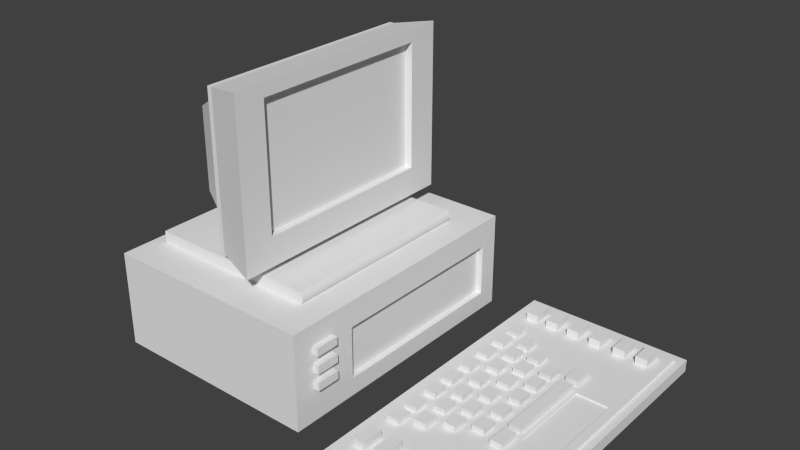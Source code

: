 # Source: computer.blend  (saved by Blender 2.76.0; exported with 4.5.12 LTS)
import bpy
from mathutils import Matrix  # noqa: F401  (used for matrix-valued properties, if any)

bpy.ops.wm.read_factory_settings(use_empty=True)
scene = bpy.context.scene
scene.name = 'Scene'

# ---- collections
col_collection_1 = bpy.data.collections.new('Collection 1'); scene.collection.children.link(col_collection_1)

# ---- world
world_world = bpy.data.worlds.new('World'); scene.world = world_world
world_world.color = (0.05088, 0.05088, 0.05088)
world_world.use_sun_shadow = False
world_world.sun_shadow_jitter_overblur = 0.0
world_world.cycles.sampling_method = 'MANUAL'
world_world.cycles.sample_map_resolution = 256

# ---- meshes
me_cube_005 = bpy.data.meshes.new('Cube.005')
me_cube_005.from_pydata([(1.35, -1.0, -0.6384), (1.35, -1.0, -0.4377), (1.35, 1.0, -0.6384), (1.35, 1.0, -0.4377), (2.778, -1.0, -0.6384), (2.778, -1.0, -0.4377), (2.778, 1.0, -0.6384), (2.778, 1.0, -0.4377), (1.421, -0.945, -0.4377), (1.421, 0.945, -0.4377), (2.707, 0.945, -0.4377), (2.707, -0.945, -0.4377), (1.421, -0.945, -0.3736), (1.421, 0.945, -0.3736), (2.707, 0.945, -0.3736), (2.707, -0.945, -0.3736), (1.499, -0.8656, -0.4419), (1.499, -0.8656, -0.2406), (1.499, -0.7321, -0.4419), (1.499, -0.7321, -0.2406), (1.604, -0.8656, -0.4419), (1.604, -0.8656, -0.2406), (1.604, -0.7321, -0.4419), (1.604, -0.7321, -0.2406), (1.689, -0.8656, -0.4419), (1.689, -0.8656, -0.2406), (1.689, -0.7321, -0.4419), (1.689, -0.7321, -0.2406), (1.793, -0.8656, -0.4419), (1.793, -0.8656, -0.2406), (1.793, -0.7321, -0.4419), (1.793, -0.7321, -0.2406), (1.887, -0.8656, -0.4419), (1.887, -0.8656, -0.2406), (1.887, -0.7321, -0.4419), (1.887, -0.7321, -0.2406), (1.992, -0.8656, -0.4419), (1.992, -0.8656, -0.2406), (1.992, -0.7321, -0.4419), (1.992, -0.7321, -0.2406), (2.09, -0.8656, -0.4419), (2.09, -0.8656, -0.2406), (2.09, -0.7321, -0.4419), (2.09, -0.7321, -0.2406), (2.194, -0.8656, -0.4419), (2.194, -0.8656, -0.2406), (2.194, -0.7321, -0.4419), (2.194, -0.7321, -0.2406), (2.307, -0.8656, -0.4419), (2.307, -0.8656, -0.2406), (2.307, -0.7321, -0.4419), (2.307, -0.7321, -0.2406), (2.412, -0.8656, -0.4419), (2.412, -0.8656, -0.2406), (2.412, -0.7321, -0.4419), (2.412, -0.7321, -0.2406), (2.506, -0.8656, -0.4419), (2.506, -0.8656, -0.2406), (2.506, -0.7321, -0.4419), (2.506, -0.7321, -0.2406), (2.61, -0.8656, -0.4419), (2.61, -0.8656, -0.2406), (2.61, -0.7321, -0.4419), (2.61, -0.7321, -0.2406), (1.499, 0.7408, -0.4419), (1.499, 0.7408, -0.2406), (1.499, 0.8743, -0.4419), (1.499, 0.8743, -0.2406), (1.604, 0.7408, -0.4419), (1.604, 0.7408, -0.2406), (1.604, 0.8743, -0.4419), (1.604, 0.8743, -0.2406), (1.689, 0.7408, -0.4419), (1.689, 0.7408, -0.2406), (1.689, 0.8743, -0.4419), (1.689, 0.8743, -0.2406), (1.793, 0.7408, -0.4419), (1.793, 0.7408, -0.2406), (1.793, 0.8743, -0.4419), (1.793, 0.8743, -0.2406), (1.887, 0.7408, -0.4419), (1.887, 0.7408, -0.2406), (1.887, 0.8743, -0.4419), (1.887, 0.8743, -0.2406), (1.992, 0.7408, -0.4419), (1.992, 0.7408, -0.2406), (1.992, 0.8743, -0.4419), (1.992, 0.8743, -0.2406), (2.09, 0.7408, -0.4419), (2.09, 0.7408, -0.2406), (2.09, 0.8743, -0.4419), (2.09, 0.8743, -0.2406), (2.194, 0.7408, -0.4419), (2.194, 0.7408, -0.2406), (2.194, 0.8743, -0.4419), (2.194, 0.8743, -0.2406), (2.307, 0.7408, -0.4419), (2.307, 0.7408, -0.2406), (2.307, 0.8743, -0.4419), (2.307, 0.8743, -0.2406), (2.412, 0.7408, -0.4419), (2.412, 0.7408, -0.2406), (2.412, 0.8743, -0.4419), (2.412, 0.8743, -0.2406), (2.506, 0.7408, -0.4419), (2.506, 0.7408, -0.2406), (2.506, 0.8743, -0.4419), (2.506, 0.8743, -0.2406), (2.61, 0.7408, -0.4419), (2.61, 0.7408, -0.2406), (2.61, 0.8743, -0.4419), (2.61, 0.8743, -0.2406), (1.498, 0.5193, -0.4836), (1.498, 0.5193, -0.2823), (1.498, 0.6184, -0.4836), (1.498, 0.6184, -0.2823), (1.603, 0.5193, -0.4836), (1.603, 0.5193, -0.2823), (1.603, 0.6184, -0.4836), (1.603, 0.6184, -0.2823), (1.603, -0.1795, -0.2823), (1.603, -0.1795, -0.4836), (1.603, -0.2786, -0.2823), (1.603, -0.2786, -0.4836), (1.498, -0.1795, -0.2823), (1.498, -0.1795, -0.4836), (1.498, -0.2786, -0.2823), (1.498, -0.2786, -0.4836), (1.498, -0.1194, -0.4836), (1.498, -0.1194, -0.2823), (1.498, -0.0203, -0.4836), (1.498, -0.0203, -0.2823), (1.603, -0.1194, -0.4836), (1.603, -0.1194, -0.2823), (1.603, -0.0203, -0.4836), (1.603, -0.0203, -0.2823), (1.603, 0.1454, -0.2823), (1.603, 0.1454, -0.4836), (1.603, 0.04629, -0.2823), (1.603, 0.04629, -0.4836), (1.498, 0.1454, -0.2823), (1.498, 0.1454, -0.4836), (1.498, 0.04629, -0.2823), (1.498, 0.04629, -0.4836), (1.498, 0.2145, -0.4836), (1.498, 0.2145, -0.2823), (1.498, 0.3136, -0.4836), (1.498, 0.3136, -0.2823), (1.603, 0.2145, -0.4836), (1.603, 0.2145, -0.2823), (1.603, 0.3136, -0.4836), (1.603, 0.3136, -0.2823), (1.603, 0.4736, -0.2823), (1.603, 0.4736, -0.4836), (1.603, 0.3745, -0.2823), (1.603, 0.3745, -0.4836), (1.498, 0.4736, -0.2823), (1.498, 0.4736, -0.4836), (1.498, 0.3745, -0.2823), (1.498, 0.3745, -0.4836), (1.603, -0.3468, -0.2823), (1.603, -0.3468, -0.4836), (1.603, -0.4459, -0.2823), (1.603, -0.4459, -0.4836), (1.498, -0.3468, -0.2823), (1.498, -0.3468, -0.4836), (1.498, -0.4459, -0.2823), (1.498, -0.4459, -0.4836), (1.603, -0.4952, -0.2823), (1.603, -0.4952, -0.4836), (1.603, -0.5943, -0.2823), (1.603, -0.5943, -0.4836), (1.498, -0.4952, -0.2823), (1.498, -0.4952, -0.4836), (1.498, -0.5943, -0.2823), (1.498, -0.5943, -0.4836), (1.675, 0.4365, -0.4836), (1.675, 0.4365, -0.2823), (1.675, 0.5356, -0.4836), (1.675, 0.5356, -0.2823), (1.78, 0.4365, -0.4836), (1.78, 0.4365, -0.2823), (1.78, 0.5356, -0.4836), (1.78, 0.5356, -0.2823), (1.78, -0.2623, -0.2823), (1.78, -0.2623, -0.4836), (1.78, -0.3614, -0.2823), (1.78, -0.3614, -0.4836), (1.675, -0.2623, -0.2823), (1.675, -0.2623, -0.4836), (1.675, -0.3614, -0.2823), (1.675, -0.3614, -0.4836), (1.675, -0.2022, -0.4836), (1.675, -0.2022, -0.2823), (1.675, -0.1031, -0.4836), (1.675, -0.1031, -0.2823), (1.78, -0.2022, -0.4836), (1.78, -0.2022, -0.2823), (1.78, -0.1031, -0.4836), (1.78, -0.1031, -0.2823), (1.78, 0.06261, -0.2823), (1.78, 0.06261, -0.4836), (1.78, -0.03649, -0.2823), (1.78, -0.03649, -0.4836), (1.675, 0.06261, -0.2823), (1.675, 0.06261, -0.4836), (1.675, -0.03649, -0.2823), (1.675, -0.03649, -0.4836), (1.675, 0.1317, -0.4836), (1.675, 0.1317, -0.2823), (1.675, 0.2308, -0.4836), (1.675, 0.2308, -0.2823), (1.78, 0.1317, -0.4836), (1.78, 0.1317, -0.2823), (1.78, 0.2308, -0.4836), (1.78, 0.2308, -0.2823), (1.78, 0.3909, -0.2823), (1.78, 0.3909, -0.4836), (1.78, 0.2918, -0.2823), (1.78, 0.2918, -0.4836), (1.675, 0.3909, -0.2823), (1.675, 0.3909, -0.4836), (1.675, 0.2918, -0.2823), (1.675, 0.2918, -0.4836), (1.78, -0.4296, -0.2823), (1.78, -0.4296, -0.4836), (1.78, -0.5287, -0.2823), (1.78, -0.5287, -0.4836), (1.675, -0.4296, -0.2823), (1.675, -0.4296, -0.4836), (1.675, -0.5287, -0.2823), (1.675, -0.5287, -0.4836), (1.85, 0.3538, -0.4836), (1.85, 0.3538, -0.2823), (1.85, 0.4529, -0.4836), (1.85, 0.4529, -0.2823), (1.955, 0.3538, -0.4836), (1.955, 0.3538, -0.2823), (1.955, 0.4529, -0.4836), (1.955, 0.4529, -0.2823), (1.955, -0.345, -0.2823), (1.955, -0.345, -0.4836), (1.955, -0.4441, -0.2823), (1.955, -0.4441, -0.4836), (1.85, -0.345, -0.2823), (1.85, -0.345, -0.4836), (1.85, -0.4441, -0.2823), (1.85, -0.4441, -0.4836), (1.85, -0.2849, -0.4836), (1.85, -0.2849, -0.2823), (1.85, -0.1858, -0.4836), (1.85, -0.1858, -0.2823), (1.955, -0.2849, -0.4836), (1.955, -0.2849, -0.2823), (1.955, -0.1858, -0.4836), (1.955, -0.1858, -0.2823), (1.955, -0.0201, -0.2823), (1.955, -0.0201, -0.4836), (1.955, -0.1192, -0.2823), (1.955, -0.1192, -0.4836), (1.85, -0.0201, -0.2823), (1.85, -0.0201, -0.4836), (1.85, -0.1192, -0.2823), (1.85, -0.1192, -0.4836), (1.85, 0.04903, -0.4836), (1.85, 0.04903, -0.2823), (1.85, 0.1481, -0.4836), (1.85, 0.1481, -0.2823), (1.955, 0.04903, -0.4836), (1.955, 0.04903, -0.2823), (1.955, 0.1481, -0.4836), (1.955, 0.1481, -0.2823), (1.955, 0.3082, -0.2823), (1.955, 0.3082, -0.4836), (1.955, 0.2091, -0.2823), (1.955, 0.2091, -0.4836), (1.85, 0.3082, -0.2823), (1.85, 0.3082, -0.4836), (1.85, 0.2091, -0.2823), (1.85, 0.2091, -0.4836), (2.137, 0.3677, -0.2823), (2.137, 0.3677, -0.4836), (2.137, 0.2686, -0.2823), (2.137, 0.2686, -0.4836), (2.033, 0.3677, -0.2823), (2.033, 0.3677, -0.4836), (2.033, 0.2686, -0.2823), (2.033, 0.2686, -0.4836), (2.326, 0.2878, -0.2823), (2.326, 0.2878, -0.4836), (2.326, -0.2362, -0.2823), (2.326, -0.2362, -0.4836), (2.222, 0.2878, -0.2823), (2.222, 0.2878, -0.4836), (2.222, -0.2362, -0.2823), (2.222, -0.2362, -0.4836), (2.033, -0.37, -0.4836), (2.033, -0.37, -0.2823), (2.033, -0.2709, -0.4836), (2.033, -0.2709, -0.2823), (2.137, -0.37, -0.4836), (2.137, -0.37, -0.2823), (2.137, -0.2709, -0.4836), (2.137, -0.2709, -0.2823), (2.137, -0.1052, -0.2823), (2.137, -0.1052, -0.4836), (2.137, -0.2043, -0.2823), (2.137, -0.2043, -0.4836), (2.033, -0.1052, -0.2823), (2.033, -0.1052, -0.4836), (2.033, -0.2043, -0.2823), (2.033, -0.2043, -0.4836), (2.033, -0.0361, -0.4836), (2.033, -0.0361, -0.2823), (2.033, 0.063, -0.4836), (2.033, 0.063, -0.2823), (2.137, -0.0361, -0.4836), (2.137, -0.0361, -0.2823), (2.137, 0.063, -0.4836), (2.137, 0.063, -0.2823), (2.137, 0.223, -0.2823), (2.137, 0.223, -0.4836), (2.137, 0.1239, -0.2823), (2.137, 0.1239, -0.4836), (2.033, 0.223, -0.2823), (2.033, 0.223, -0.4836), (2.033, 0.1239, -0.2823), (2.033, 0.1239, -0.4836), (2.224, -0.4093, -0.4836), (2.224, -0.4093, -0.2823), (2.224, -0.2749, -0.4836), (2.224, -0.2749, -0.2823), (2.328, -0.4093, -0.4836), (2.328, -0.4093, -0.2823), (2.328, -0.2749, -0.4836), (2.328, -0.2749, -0.2823), (2.224, 0.3263, -0.4836), (2.224, 0.3263, -0.2823), (2.224, 0.4608, -0.4836), (2.224, 0.4608, -0.2823), (2.328, 0.3263, -0.4836), (2.328, 0.3263, -0.2823), (2.328, 0.4608, -0.4836), (2.328, 0.4608, -0.2823), (2.365, -0.2721, -0.3736), (2.365, 0.2721, -0.3736), (2.645, 0.2721, -0.3736), (2.645, -0.2721, -0.3736), (2.365, -0.2721, -0.4), (2.365, 0.2721, -0.4), (2.645, 0.2721, -0.4), (2.645, -0.2721, -0.4)], [], [(1, 3, 2, 0), (3, 7, 6, 2), (7, 5, 4, 6), (5, 1, 0, 4), (0, 2, 6, 4), (5, 7, 10, 11), (11, 10, 14, 15), (3, 1, 8, 9), (1, 5, 11, 8), (7, 3, 9, 10), (15, 14, 346, 347), (9, 8, 12, 13), (8, 11, 15, 12), (10, 9, 13, 14), (17, 19, 18, 16), (19, 23, 22, 18), (23, 21, 20, 22), (21, 17, 16, 20), (16, 18, 22, 20), (21, 23, 19, 17), (25, 27, 26, 24), (27, 31, 30, 26), (31, 29, 28, 30), (29, 25, 24, 28), (24, 26, 30, 28), (29, 31, 27, 25), (33, 35, 34, 32), (35, 39, 38, 34), (39, 37, 36, 38), (37, 33, 32, 36), (32, 34, 38, 36), (37, 39, 35, 33), (41, 43, 42, 40), (43, 47, 46, 42), (47, 45, 44, 46), (45, 41, 40, 44), (40, 42, 46, 44), (45, 47, 43, 41), (49, 51, 50, 48), (51, 55, 54, 50), (55, 53, 52, 54), (53, 49, 48, 52), (48, 50, 54, 52), (53, 55, 51, 49), (57, 59, 58, 56), (59, 63, 62, 58), (63, 61, 60, 62), (61, 57, 56, 60), (56, 58, 62, 60), (61, 63, 59, 57), (65, 67, 66, 64), (67, 71, 70, 66), (71, 69, 68, 70), (69, 65, 64, 68), (64, 66, 70, 68), (69, 71, 67, 65), (73, 75, 74, 72), (75, 79, 78, 74), (79, 77, 76, 78), (77, 73, 72, 76), (72, 74, 78, 76), (77, 79, 75, 73), (81, 83, 82, 80), (83, 87, 86, 82), (87, 85, 84, 86), (85, 81, 80, 84), (80, 82, 86, 84), (85, 87, 83, 81), (89, 91, 90, 88), (91, 95, 94, 90), (95, 93, 92, 94), (93, 89, 88, 92), (88, 90, 94, 92), (93, 95, 91, 89), (97, 99, 98, 96), (99, 103, 102, 98), (103, 101, 100, 102), (101, 97, 96, 100), (96, 98, 102, 100), (101, 103, 99, 97), (105, 107, 106, 104), (107, 111, 110, 106), (111, 109, 108, 110), (109, 105, 104, 108), (104, 106, 110, 108), (109, 111, 107, 105), (113, 115, 114, 112), (115, 119, 118, 114), (119, 117, 116, 118), (117, 113, 112, 116), (112, 114, 118, 116), (117, 119, 115, 113), (122, 120, 124, 126), (127, 125, 121, 123), (122, 126, 127, 123), (120, 122, 123, 121), (124, 120, 121, 125), (126, 124, 125, 127), (129, 131, 130, 128), (131, 135, 134, 130), (135, 133, 132, 134), (133, 129, 128, 132), (128, 130, 134, 132), (133, 135, 131, 129), (138, 136, 140, 142), (143, 141, 137, 139), (138, 142, 143, 139), (136, 138, 139, 137), (140, 136, 137, 141), (142, 140, 141, 143), (145, 147, 146, 144), (147, 151, 150, 146), (151, 149, 148, 150), (149, 145, 144, 148), (144, 146, 150, 148), (149, 151, 147, 145), (154, 152, 156, 158), (159, 157, 153, 155), (154, 158, 159, 155), (152, 154, 155, 153), (156, 152, 153, 157), (158, 156, 157, 159), (162, 160, 164, 166), (167, 165, 161, 163), (162, 166, 167, 163), (160, 162, 163, 161), (164, 160, 161, 165), (166, 164, 165, 167), (170, 168, 172, 174), (175, 173, 169, 171), (170, 174, 175, 171), (168, 170, 171, 169), (172, 168, 169, 173), (174, 172, 173, 175), (177, 179, 178, 176), (179, 183, 182, 178), (183, 181, 180, 182), (181, 177, 176, 180), (176, 178, 182, 180), (181, 183, 179, 177), (186, 184, 188, 190), (191, 189, 185, 187), (186, 190, 191, 187), (184, 186, 187, 185), (188, 184, 185, 189), (190, 188, 189, 191), (195, 199, 198, 194), (199, 197, 196, 198), (197, 193, 192, 196), (192, 194, 198, 196), (197, 199, 195, 193), (202, 200, 204, 206), (207, 205, 201, 203), (202, 206, 207, 203), (200, 202, 203, 201), (204, 200, 201, 205), (209, 211, 210, 208), (211, 215, 214, 210), (215, 213, 212, 214), (213, 209, 208, 212), (208, 210, 214, 212), (213, 215, 211, 209), (218, 216, 220, 222), (223, 221, 217, 219), (218, 222, 223, 219), (216, 218, 219, 217), (220, 216, 217, 221), (222, 220, 221, 223), (226, 224, 228, 230), (231, 229, 225, 227), (226, 230, 231, 227), (224, 226, 227, 225), (228, 224, 225, 229), (230, 228, 229, 231), (233, 235, 234, 232), (235, 239, 238, 234), (239, 237, 236, 238), (237, 233, 232, 236), (232, 234, 238, 236), (237, 239, 235, 233), (242, 240, 244, 246), (247, 245, 241, 243), (242, 246, 247, 243), (240, 242, 243, 241), (244, 240, 241, 245), (246, 244, 245, 247), (251, 255, 254, 250), (255, 253, 252, 254), (253, 249, 248, 252), (248, 250, 254, 252), (253, 255, 251, 249), (258, 256, 260, 262), (263, 261, 257, 259), (258, 262, 263, 259), (256, 258, 259, 257), (260, 256, 257, 261), (265, 267, 266, 264), (267, 271, 270, 266), (271, 269, 268, 270), (269, 265, 264, 268), (264, 266, 270, 268), (269, 271, 267, 265), (274, 272, 276, 278), (279, 277, 273, 275), (274, 278, 279, 275), (272, 274, 275, 273), (276, 272, 273, 277), (278, 276, 277, 279), (282, 280, 284, 286), (287, 285, 281, 283), (282, 286, 287, 283), (280, 282, 283, 281), (284, 280, 281, 285), (286, 284, 285, 287), (331, 335, 334, 330), (290, 288, 292, 294), (295, 293, 289, 291), (290, 294, 295, 291), (288, 290, 291, 289), (292, 288, 289, 293), (299, 303, 302, 298), (303, 301, 300, 302), (301, 297, 296, 300), (296, 298, 302, 300), (301, 303, 299, 297), (306, 304, 308, 310), (311, 309, 305, 307), (306, 310, 311, 307), (304, 306, 307, 305), (308, 304, 305, 309), (313, 315, 314, 312), (315, 319, 318, 314), (319, 317, 316, 318), (317, 313, 312, 316), (312, 314, 318, 316), (317, 319, 315, 313), (322, 320, 324, 326), (327, 325, 321, 323), (322, 326, 327, 323), (320, 322, 323, 321), (324, 320, 321, 325), (326, 324, 325, 327), (335, 333, 332, 334), (333, 329, 328, 332), (328, 330, 334, 332), (333, 335, 331, 329), (339, 343, 342, 338), (343, 341, 340, 342), (341, 337, 336, 340), (336, 338, 342, 340), (341, 343, 339, 337), (347, 346, 350, 351), (13, 12, 344, 345), (12, 15, 347, 344), (14, 13, 345, 346), (351, 350, 349, 348), (345, 344, 348, 349), (344, 347, 351, 348), (346, 345, 349, 350)])
me_cube_005.use_remesh_preserve_volume = False
me_cube_005.use_remesh_preserve_attributes = False
me_cube_005.use_mirror_vertex_groups = False
me_cube_005.update()
me_cube_004 = bpy.data.meshes.new('Cube.004')
me_cube_004.from_pydata([(0.3486, 0.6003, 3.856), (0.3486, 0.6003, 1.789), (0.3486, -0.6003, 3.856), (0.3486, -0.6003, 1.789)], [], [(0, 2, 3, 1)])
me_cube_004.use_remesh_preserve_volume = False
me_cube_004.use_remesh_preserve_attributes = False
me_cube_004.use_mirror_vertex_groups = False
me_cube_004.update()
me_cube_003 = bpy.data.meshes.new('Cube.003')
me_cube_003.from_pydata([(0.9461, 0.7741, 0.4907), (0.9461, -0.452, 0.4907), (0.9461, -0.452, -0.216), (0.9461, 0.7741, -0.216)], [], [(1, 2, 3, 0)])
me_cube_003.use_remesh_preserve_volume = False
me_cube_003.use_remesh_preserve_attributes = False
me_cube_003.use_mirror_vertex_groups = False
me_cube_003.update()
me_cube_002 = bpy.data.meshes.new('Cube.002')
me_cube_002.from_pydata([(0.7929, -0.3878, -0.1278), (0.6839, -0.4143, -0.1278), (0.6156, -0.3452, -0.1278), (0.6836, -0.2737, -0.1278), (0.7927, -0.3, -0.1278), (0.7412, -0.4071, 0.03135), (0.6422, -0.383, 0.03135), (0.6422, -0.3049, 0.03135), (0.7412, -0.2807, 0.03135), (0.8024, -0.3439, 0.03135), (0.7138, -0.3439, 0.1366), (0.7438, -0.4135, -0.1294), (0.8111, -0.345, -0.1294), (0.6357, -0.3876, -0.1294), (0.6355, -0.3006, -0.1294), (0.7435, -0.2743, -0.1294), (0.8069, -0.3666, -0.05184), (0.8069, -0.3214, -0.05184), (0.714, -0.4173, -0.05184), (0.7712, -0.4034, -0.05184), (0.6209, -0.3668, -0.05184), (0.6563, -0.4033, -0.05184), (0.6563, -0.2846, -0.05184), (0.6209, -0.3212, -0.05184), (0.7712, -0.2845, -0.05184), (0.7139, -0.2706, -0.05184), (0.7803, -0.3802, 0.04389), (0.6884, -0.4026, 0.04389), (0.6316, -0.3439, 0.04389), (0.6884, -0.2853, 0.04389), (0.7803, -0.3077, 0.04389), (0.7295, -0.3802, 0.1043), (0.7646, -0.3439, 0.1043), (0.6727, -0.3663, 0.1043), (0.6727, -0.3215, 0.1043), (0.7295, -0.3077, 0.1043), (0.7239, -0.2593, -0.2967), (0.7238, -0.2605, -0.208), (0.7458, -0.2624, -0.2967), (0.7452, -0.2651, -0.196), (0.7664, -0.2686, -0.2967), (0.7657, -0.2697, -0.208), (0.7849, -0.2778, -0.2967), (0.7841, -0.2787, -0.2077), (0.8008, -0.2894, -0.2967), (0.7993, -0.2915, -0.1945), (0.8133, -0.3032, -0.2967), (0.8121, -0.3038, -0.2077), (0.822, -0.3185, -0.2967), (0.8207, -0.3188, -0.2089), (0.8265, -0.3348, -0.2967), (0.8249, -0.3348, -0.208), (0.8267, -0.3515, -0.2967), (0.8231, -0.3501, -0.196), (0.8225, -0.3679, -0.2967), (0.821, -0.3674, -0.208), (0.8142, -0.3833, -0.2967), (0.813, -0.3827, -0.2077), (0.8021, -0.3972, -0.2967), (0.8004, -0.3954, -0.1945), (0.7865, -0.4091, -0.2967), (0.7856, -0.4082, -0.2077), (0.7681, -0.4185, -0.2967), (0.7674, -0.4174, -0.208), (0.7477, -0.425, -0.2967), (0.7468, -0.4224, -0.196), (0.7259, -0.4284, -0.2967), (0.7257, -0.4272, -0.208), (0.7037, -0.4286, -0.2967), (0.7038, -0.4275, -0.2077), (0.6819, -0.4255, -0.2967), (0.6822, -0.4233, -0.1945), (0.6613, -0.4192, -0.2967), (0.6619, -0.4182, -0.2077), (0.6427, -0.4101, -0.2967), (0.6437, -0.4091, -0.208), (0.6269, -0.3984, -0.2967), (0.629, -0.396, -0.196), (0.6144, -0.3846, -0.2967), (0.6157, -0.384, -0.208), (0.6057, -0.3693, -0.2967), (0.6071, -0.3688, -0.2077), (0.6012, -0.353, -0.2967), (0.6039, -0.3513, -0.1945), (0.601, -0.3363, -0.2967), (0.6024, -0.3362, -0.2077), (0.6051, -0.32, -0.2967), (0.6064, -0.3203, -0.2089), (0.6134, -0.3045, -0.2967), (0.6148, -0.3052, -0.208), (0.6256, -0.2906, -0.2967), (0.6279, -0.2928, -0.196), (0.6412, -0.2787, -0.2967), (0.6422, -0.2797, -0.208), (0.6595, -0.2693, -0.2967), (0.6602, -0.2703, -0.2077), (0.68, -0.2628, -0.2967), (0.6807, -0.2649, -0.1945), (0.7017, -0.2594, -0.2967), (0.7019, -0.2605, -0.2077), (0.7929, -0.1378, -0.1278), (0.6839, -0.1643, -0.1278), (0.6156, -0.09518, -0.1278), (0.6836, -0.02366, -0.1278), (0.7927, -0.05, -0.1278), (0.7412, -0.1571, 0.03135), (0.6422, -0.133, 0.03135), (0.6422, -0.05488, 0.03135), (0.7412, -0.03075, 0.03135), (0.8024, -0.09392, 0.03135), (0.7138, -0.09392, 0.1366), (0.7438, -0.1635, -0.1294), (0.8111, -0.09495, -0.1294), (0.6357, -0.1376, -0.1294), (0.6355, -0.05059, -0.1294), (0.7435, -0.02427, -0.1294), (0.8069, -0.1166, -0.05184), (0.8069, -0.07136, -0.05184), (0.714, -0.1673, -0.05184), (0.7712, -0.1534, -0.05184), (0.6209, -0.1168, -0.05184), (0.6563, -0.1533, -0.05184), (0.6563, -0.03459, -0.05184), (0.6209, -0.07122, -0.05184), (0.7712, -0.03448, -0.05184), (0.7139, -0.02055, -0.05184), (0.7803, -0.1302, 0.04389), (0.6884, -0.1526, 0.04389), (0.6316, -0.09392, 0.04389), (0.6884, -0.03529, 0.04389), (0.7803, -0.05769, 0.04389), (0.7295, -0.1302, 0.1043), (0.7646, -0.09392, 0.1043), (0.6727, -0.1163, 0.1043), (0.6727, -0.07153, 0.1043), (0.7295, -0.05769, 0.1043), (0.7239, -0.009285, -0.2967), (0.7238, -0.01049, -0.208), (0.7458, -0.01239, -0.2967), (0.7452, -0.01513, -0.196), (0.7664, -0.01863, -0.2967), (0.7657, -0.01973, -0.208), (0.7849, -0.02776, -0.2967), (0.7841, -0.02868, -0.2077), (0.8008, -0.03943, -0.2967), (0.7993, -0.04154, -0.1945), (0.8133, -0.0532, -0.2967), (0.8121, -0.05383, -0.2077), (0.822, -0.06854, -0.2967), (0.8207, -0.06883, -0.2089), (0.8265, -0.08485, -0.2967), (0.8249, -0.0848, -0.208), (0.8267, -0.1015, -0.2967), (0.8231, -0.1001, -0.196), (0.8225, -0.1179, -0.2967), (0.821, -0.1174, -0.208), (0.8142, -0.1333, -0.2967), (0.813, -0.1327, -0.2077), (0.8021, -0.1472, -0.2967), (0.8004, -0.1454, -0.1945), (0.7865, -0.1591, -0.2967), (0.7856, -0.1582, -0.2077), (0.7681, -0.1685, -0.2967), (0.7674, -0.1674, -0.208), (0.7477, -0.175, -0.2967), (0.7468, -0.1724, -0.196), (0.7259, -0.1784, -0.2967), (0.7257, -0.1772, -0.208), (0.7037, -0.1786, -0.2967), (0.7038, -0.1775, -0.2077), (0.6819, -0.1755, -0.2967), (0.6822, -0.1733, -0.1945), (0.6613, -0.1692, -0.2967), (0.6619, -0.1682, -0.2077), (0.6427, -0.1601, -0.2967), (0.6437, -0.1591, -0.208), (0.6269, -0.1484, -0.2967), (0.629, -0.146, -0.196), (0.6144, -0.1346, -0.2967), (0.6157, -0.134, -0.208), (0.6057, -0.1193, -0.2967), (0.6071, -0.1188, -0.2077), (0.6012, -0.103, -0.2967), (0.6039, -0.1013, -0.1945), (0.601, -0.08634, -0.2967), (0.6024, -0.08625, -0.2077), (0.6051, -0.06998, -0.2967), (0.6064, -0.07026, -0.2089), (0.6134, -0.05453, -0.2967), (0.6148, -0.05519, -0.208), (0.6256, -0.0406, -0.2967), (0.6279, -0.04283, -0.196), (0.6412, -0.02872, -0.2967), (0.6422, -0.02967, -0.208), (0.6595, -0.01934, -0.2967), (0.6602, -0.02031, -0.2077), (0.68, -0.01283, -0.2967), (0.6807, -0.01493, -0.1945), (0.7017, -0.009433, -0.2967), (0.7019, -0.01052, -0.2077), (0.7929, 0.1122, -0.1278), (0.6839, 0.08575, -0.1278), (0.6156, 0.1548, -0.1278), (0.6836, 0.2263, -0.1278), (0.7927, 0.2, -0.1278), (0.7412, 0.0929, 0.03135), (0.6422, 0.117, 0.03135), (0.6422, 0.1951, 0.03135), (0.7412, 0.2193, 0.03135), (0.8024, 0.1561, 0.03135), (0.7138, 0.1561, 0.1366), (0.7438, 0.08649, -0.1294), (0.8111, 0.155, -0.1294), (0.6357, 0.1124, -0.1294), (0.6355, 0.1994, -0.1294), (0.7435, 0.2257, -0.1294), (0.8069, 0.1334, -0.05184), (0.8069, 0.1786, -0.05184), (0.714, 0.0827, -0.05184), (0.7712, 0.09664, -0.05184), (0.6209, 0.1332, -0.05184), (0.6563, 0.09673, -0.05184), (0.6563, 0.2154, -0.05184), (0.6209, 0.1788, -0.05184), (0.7712, 0.2155, -0.05184), (0.7139, 0.2294, -0.05184), (0.7803, 0.1198, 0.04389), (0.6884, 0.09744, 0.04389), (0.6316, 0.1561, 0.04389), (0.6884, 0.2147, 0.04389), (0.7803, 0.1923, 0.04389), (0.7295, 0.1198, 0.1043), (0.7646, 0.1561, 0.1043), (0.6727, 0.1337, 0.1043), (0.6727, 0.1785, 0.1043), (0.7295, 0.1923, 0.1043), (0.7239, 0.2407, -0.2967), (0.7238, 0.2395, -0.208), (0.7458, 0.2376, -0.2967), (0.7452, 0.2349, -0.196), (0.7664, 0.2314, -0.2967), (0.7657, 0.2303, -0.208), (0.7849, 0.2222, -0.2967), (0.7841, 0.2213, -0.2077), (0.8008, 0.2106, -0.2967), (0.7993, 0.2085, -0.1945), (0.8133, 0.1968, -0.2967), (0.8121, 0.1962, -0.2077), (0.822, 0.1815, -0.2967), (0.8207, 0.1812, -0.2089), (0.8265, 0.1652, -0.2967), (0.8249, 0.1652, -0.208), (0.8267, 0.1485, -0.2967), (0.8231, 0.1499, -0.196), (0.8225, 0.1321, -0.2967), (0.821, 0.1326, -0.208), (0.8142, 0.1167, -0.2967), (0.813, 0.1173, -0.2077), (0.8021, 0.1028, -0.2967), (0.8004, 0.1046, -0.1945), (0.7865, 0.09087, -0.2967), (0.7856, 0.09176, -0.2077), (0.7681, 0.08149, -0.2967), (0.7674, 0.08257, -0.208), (0.7477, 0.07498, -0.2967), (0.7468, 0.07764, -0.196), (0.7259, 0.07158, -0.2967), (0.7257, 0.07278, -0.208), (0.7037, 0.07144, -0.2967), (0.7038, 0.07253, -0.2077), (0.6819, 0.07454, -0.2967), (0.6822, 0.07673, -0.1945), (0.6613, 0.08078, -0.2967), (0.6619, 0.08177, -0.2077), (0.6427, 0.08991, -0.2967), (0.6437, 0.0909, -0.208), (0.6269, 0.1016, -0.2967), (0.629, 0.104, -0.196), (0.6144, 0.1154, -0.2967), (0.6157, 0.116, -0.208), (0.6057, 0.1307, -0.2967), (0.6071, 0.1312, -0.2077), (0.6012, 0.147, -0.2967), (0.6039, 0.1487, -0.1945), (0.601, 0.1637, -0.2967), (0.6024, 0.1638, -0.2077), (0.6051, 0.18, -0.2967), (0.6064, 0.1797, -0.2089), (0.6134, 0.1955, -0.2967), (0.6148, 0.1948, -0.208), (0.6256, 0.2094, -0.2967), (0.6279, 0.2072, -0.196), (0.6412, 0.2213, -0.2967), (0.6422, 0.2203, -0.208), (0.6595, 0.2307, -0.2967), (0.6602, 0.2297, -0.2077), (0.68, 0.2372, -0.2967), (0.6807, 0.2351, -0.1945), (0.7017, 0.2406, -0.2967), (0.7019, 0.2395, -0.2077), (0.7929, 0.3622, -0.1278), (0.6839, 0.3357, -0.1278), (0.6156, 0.4048, -0.1278), (0.6836, 0.4763, -0.1278), (0.7927, 0.45, -0.1278), (0.7412, 0.3429, 0.03135), (0.6422, 0.367, 0.03135), (0.6422, 0.4451, 0.03135), (0.7412, 0.4693, 0.03135), (0.8024, 0.4061, 0.03135), (0.7138, 0.4061, 0.1366), (0.7438, 0.3365, -0.1294), (0.8111, 0.405, -0.1294), (0.6357, 0.3624, -0.1294), (0.6355, 0.4494, -0.1294), (0.7435, 0.4757, -0.1294), (0.8069, 0.3834, -0.05184), (0.8069, 0.4286, -0.05184), (0.714, 0.3327, -0.05184), (0.7712, 0.3466, -0.05184), (0.6209, 0.3832, -0.05184), (0.6563, 0.3467, -0.05184), (0.6563, 0.4654, -0.05184), (0.6209, 0.4288, -0.05184), (0.7712, 0.4655, -0.05184), (0.7139, 0.4794, -0.05184), (0.7803, 0.3698, 0.04389), (0.6884, 0.3474, 0.04389), (0.6316, 0.4061, 0.04389), (0.6884, 0.4647, 0.04389), (0.7803, 0.4423, 0.04389), (0.7295, 0.3698, 0.1043), (0.7646, 0.4061, 0.1043), (0.6727, 0.3837, 0.1043), (0.6727, 0.4285, 0.1043), (0.7295, 0.4423, 0.1043), (0.7239, 0.4907, -0.2967), (0.7238, 0.4895, -0.208), (0.7458, 0.4876, -0.2967), (0.7452, 0.4849, -0.196), (0.7664, 0.4814, -0.2967), (0.7657, 0.4803, -0.208), (0.7849, 0.4722, -0.2967), (0.7841, 0.4713, -0.2077), (0.8008, 0.4606, -0.2967), (0.7993, 0.4585, -0.1945), (0.8133, 0.4468, -0.2967), (0.8121, 0.4462, -0.2077), (0.822, 0.4315, -0.2967), (0.8207, 0.4312, -0.2089), (0.8265, 0.4152, -0.2967), (0.8249, 0.4152, -0.208), (0.8267, 0.3985, -0.2967), (0.8231, 0.3999, -0.196), (0.8225, 0.3821, -0.2967), (0.821, 0.3826, -0.208), (0.8142, 0.3667, -0.2967), (0.813, 0.3673, -0.2077), (0.8021, 0.3528, -0.2967), (0.8004, 0.3546, -0.1945), (0.7865, 0.3409, -0.2967), (0.7856, 0.3418, -0.2077), (0.7681, 0.3315, -0.2967), (0.7674, 0.3326, -0.208), (0.7477, 0.325, -0.2967), (0.7468, 0.3276, -0.196), (0.7259, 0.3216, -0.2967), (0.7257, 0.3228, -0.208), (0.7037, 0.3214, -0.2967), (0.7038, 0.3225, -0.2077), (0.6819, 0.3245, -0.2967), (0.6822, 0.3267, -0.1945), (0.6613, 0.3308, -0.2967), (0.6619, 0.3318, -0.2077), (0.6427, 0.3399, -0.2967), (0.6437, 0.3409, -0.208), (0.6269, 0.3516, -0.2967), (0.629, 0.354, -0.196), (0.6144, 0.3654, -0.2967), (0.6157, 0.366, -0.208), (0.6057, 0.3807, -0.2967), (0.6071, 0.3812, -0.2077), (0.6012, 0.397, -0.2967), (0.6039, 0.3987, -0.1945), (0.601, 0.4137, -0.2967), (0.6024, 0.4138, -0.2077), (0.6051, 0.43, -0.2967), (0.6064, 0.4297, -0.2089), (0.6134, 0.4455, -0.2967), (0.6148, 0.4448, -0.208), (0.6256, 0.4594, -0.2967), (0.6279, 0.4572, -0.196), (0.6412, 0.4713, -0.2967), (0.6422, 0.4703, -0.208), (0.6595, 0.4807, -0.2967), (0.6602, 0.4797, -0.2077), (0.68, 0.4872, -0.2967), (0.6807, 0.4851, -0.1945), (0.7017, 0.4906, -0.2967), (0.7019, 0.4895, -0.2077), (0.7929, 0.6122, -0.1278), (0.6839, 0.5857, -0.1278), (0.6156, 0.6548, -0.1278), (0.6836, 0.7263, -0.1278), (0.7927, 0.7, -0.1278), (0.7412, 0.5929, 0.03135), (0.6422, 0.617, 0.03135), (0.6422, 0.6951, 0.03135), (0.7412, 0.7193, 0.03135), (0.8024, 0.6561, 0.03135), (0.7138, 0.6561, 0.1366), (0.7438, 0.5865, -0.1294), (0.8111, 0.655, -0.1294), (0.6357, 0.6124, -0.1294), (0.6355, 0.6994, -0.1294), (0.7435, 0.7257, -0.1294), (0.8069, 0.6334, -0.05184), (0.8069, 0.6786, -0.05184), (0.714, 0.5827, -0.05184), (0.7712, 0.5966, -0.05184), (0.6209, 0.6332, -0.05184), (0.6563, 0.5967, -0.05184), (0.6563, 0.7154, -0.05184), (0.6209, 0.6788, -0.05184), (0.7712, 0.7155, -0.05184), (0.7139, 0.7294, -0.05184), (0.7803, 0.6198, 0.04389), (0.6884, 0.5974, 0.04389), (0.6316, 0.6561, 0.04389), (0.6884, 0.7147, 0.04389), (0.7803, 0.6923, 0.04389), (0.7295, 0.6198, 0.1043), (0.7646, 0.6561, 0.1043), (0.6727, 0.6337, 0.1043), (0.6727, 0.6785, 0.1043), (0.7295, 0.6923, 0.1043), (0.7239, 0.7407, -0.2967), (0.7238, 0.7395, -0.208), (0.7458, 0.7376, -0.2967), (0.7452, 0.7349, -0.196), (0.7664, 0.7314, -0.2967), (0.7657, 0.7303, -0.208), (0.7849, 0.7222, -0.2967), (0.7841, 0.7213, -0.2077), (0.8008, 0.7106, -0.2967), (0.7993, 0.7085, -0.1945), (0.8133, 0.6968, -0.2967), (0.8121, 0.6962, -0.2077), (0.822, 0.6815, -0.2967), (0.8207, 0.6812, -0.2089), (0.8265, 0.6652, -0.2967), (0.8249, 0.6652, -0.208), (0.8267, 0.6485, -0.2967), (0.8231, 0.6499, -0.196), (0.8225, 0.6321, -0.2967), (0.821, 0.6326, -0.208), (0.8142, 0.6167, -0.2967), (0.813, 0.6173, -0.2077), (0.8021, 0.6028, -0.2967), (0.8004, 0.6046, -0.1945), (0.7865, 0.5909, -0.2967), (0.7856, 0.5918, -0.2077), (0.7681, 0.5815, -0.2967), (0.7674, 0.5826, -0.208), (0.7477, 0.575, -0.2967), (0.7468, 0.5776, -0.196), (0.7259, 0.5716, -0.2967), (0.7257, 0.5728, -0.208), (0.7037, 0.5714, -0.2967), (0.7038, 0.5725, -0.2077), (0.6819, 0.5745, -0.2967), (0.6822, 0.5767, -0.1945), (0.6613, 0.5808, -0.2967), (0.6619, 0.5818, -0.2077), (0.6427, 0.5899, -0.2967), (0.6437, 0.5909, -0.208), (0.6269, 0.6016, -0.2967), (0.629, 0.604, -0.196), (0.6144, 0.6154, -0.2967), (0.6157, 0.616, -0.208), (0.6057, 0.6307, -0.2967), (0.6071, 0.6312, -0.2077), (0.6012, 0.647, -0.2967), (0.6039, 0.6487, -0.1945), (0.601, 0.6637, -0.2967), (0.6024, 0.6638, -0.2077), (0.6051, 0.68, -0.2967), (0.6064, 0.6797, -0.2089), (0.6134, 0.6955, -0.2967), (0.6148, 0.6948, -0.208), (0.6256, 0.7094, -0.2967), (0.6279, 0.7072, -0.196), (0.6412, 0.7213, -0.2967), (0.6422, 0.7203, -0.208), (0.6595, 0.7307, -0.2967), (0.6602, 0.7297, -0.2077), (0.68, 0.7372, -0.2967), (0.6807, 0.7351, -0.1945), (0.7017, 0.7406, -0.2967), (0.7019, 0.7395, -0.2077)], [], [(0, 12, 16), (1, 11, 18), (2, 13, 20), (3, 14, 22), (4, 15, 24), (0, 16, 19), (1, 18, 21), (2, 20, 23), (3, 22, 25), (4, 24, 17), (5, 26, 31), (6, 27, 33), (7, 28, 34), (8, 29, 35), (9, 30, 32), (32, 35, 10), (32, 30, 35), (30, 8, 35), (35, 34, 10), (35, 29, 34), (29, 7, 34), (34, 33, 10), (34, 28, 33), (28, 6, 33), (33, 31, 10), (33, 27, 31), (27, 5, 31), (31, 32, 10), (31, 26, 32), (26, 9, 32), (17, 30, 9), (17, 24, 30), (24, 8, 30), (25, 29, 8), (25, 22, 29), (22, 7, 29), (23, 28, 7), (23, 20, 28), (20, 6, 28), (21, 27, 6), (21, 18, 27), (18, 5, 27), (19, 26, 5), (19, 16, 26), (16, 9, 26), (24, 25, 8), (24, 15, 25), (15, 3, 25), (22, 23, 7), (22, 14, 23), (14, 2, 23), (20, 21, 6), (20, 13, 21), (13, 1, 21), (18, 19, 5), (18, 11, 19), (11, 0, 19), (16, 17, 9), (16, 12, 17), (12, 4, 17), (15, 4, 45, 43, 41, 39), (4, 12, 53, 51, 49, 47, 45), (12, 0, 59, 57, 55, 53), (0, 11, 65, 63, 61, 59), (11, 1, 71, 69, 67, 65), (1, 13, 77, 75, 73, 71), (13, 2, 83, 81, 79, 77), (2, 14, 91, 89, 87, 85, 83), (14, 3, 97, 95, 93, 91), (3, 15, 39, 37, 99, 97), (36, 37, 39, 38), (38, 39, 41, 40), (40, 41, 43, 42), (42, 43, 45, 44), (44, 45, 47, 46), (46, 47, 49, 48), (48, 49, 51, 50), (50, 51, 53, 52), (52, 53, 55, 54), (54, 55, 57, 56), (56, 57, 59, 58), (58, 59, 61, 60), (60, 61, 63, 62), (62, 63, 65, 64), (64, 65, 67, 66), (66, 67, 69, 68), (68, 69, 71, 70), (70, 71, 73, 72), (72, 73, 75, 74), (74, 75, 77, 76), (76, 77, 79, 78), (78, 79, 81, 80), (80, 81, 83, 82), (82, 83, 85, 84), (84, 85, 87, 86), (86, 87, 89, 88), (88, 89, 91, 90), (90, 91, 93, 92), (92, 93, 95, 94), (94, 95, 97, 96), (98, 99, 37, 36), (96, 97, 99, 98), (36, 38, 40, 42, 44, 46, 48, 50, 52, 54, 56, 58, 60, 62, 64, 66, 68, 70, 72, 74, 76, 78, 80, 82, 84, 86, 88, 90, 92, 94, 96, 98), (100, 112, 116), (101, 111, 118), (102, 113, 120), (103, 114, 122), (104, 115, 124), (100, 116, 119), (101, 118, 121), (102, 120, 123), (103, 122, 125), (104, 124, 117), (105, 126, 131), (106, 127, 133), (107, 128, 134), (108, 129, 135), (109, 130, 132), (132, 135, 110), (132, 130, 135), (130, 108, 135), (135, 134, 110), (135, 129, 134), (129, 107, 134), (134, 133, 110), (134, 128, 133), (128, 106, 133), (133, 131, 110), (133, 127, 131), (127, 105, 131), (131, 132, 110), (131, 126, 132), (126, 109, 132), (117, 130, 109), (117, 124, 130), (124, 108, 130), (125, 129, 108), (125, 122, 129), (122, 107, 129), (123, 128, 107), (123, 120, 128), (120, 106, 128), (121, 127, 106), (121, 118, 127), (118, 105, 127), (119, 126, 105), (119, 116, 126), (116, 109, 126), (124, 125, 108), (124, 115, 125), (115, 103, 125), (122, 123, 107), (122, 114, 123), (114, 102, 123), (120, 121, 106), (120, 113, 121), (113, 101, 121), (118, 119, 105), (118, 111, 119), (111, 100, 119), (116, 117, 109), (116, 112, 117), (112, 104, 117), (115, 104, 145, 143, 141, 139), (104, 112, 153, 151, 149, 147, 145), (112, 100, 159, 157, 155, 153), (100, 111, 165, 163, 161, 159), (111, 101, 171, 169, 167, 165), (101, 113, 177, 175, 173, 171), (113, 102, 183, 181, 179, 177), (102, 114, 191, 189, 187, 185, 183), (114, 103, 197, 195, 193, 191), (103, 115, 139, 137, 199, 197), (136, 137, 139, 138), (138, 139, 141, 140), (140, 141, 143, 142), (142, 143, 145, 144), (144, 145, 147, 146), (146, 147, 149, 148), (148, 149, 151, 150), (150, 151, 153, 152), (152, 153, 155, 154), (154, 155, 157, 156), (156, 157, 159, 158), (158, 159, 161, 160), (160, 161, 163, 162), (162, 163, 165, 164), (164, 165, 167, 166), (166, 167, 169, 168), (168, 169, 171, 170), (170, 171, 173, 172), (172, 173, 175, 174), (174, 175, 177, 176), (176, 177, 179, 178), (178, 179, 181, 180), (180, 181, 183, 182), (182, 183, 185, 184), (184, 185, 187, 186), (186, 187, 189, 188), (188, 189, 191, 190), (190, 191, 193, 192), (192, 193, 195, 194), (194, 195, 197, 196), (198, 199, 137, 136), (196, 197, 199, 198), (136, 138, 140, 142, 144, 146, 148, 150, 152, 154, 156, 158, 160, 162, 164, 166, 168, 170, 172, 174, 176, 178, 180, 182, 184, 186, 188, 190, 192, 194, 196, 198), (200, 212, 216), (201, 211, 218), (202, 213, 220), (203, 214, 222), (204, 215, 224), (200, 216, 219), (201, 218, 221), (202, 220, 223), (203, 222, 225), (204, 224, 217), (205, 226, 231), (206, 227, 233), (207, 228, 234), (208, 229, 235), (209, 230, 232), (232, 235, 210), (232, 230, 235), (230, 208, 235), (235, 234, 210), (235, 229, 234), (229, 207, 234), (234, 233, 210), (234, 228, 233), (228, 206, 233), (233, 231, 210), (233, 227, 231), (227, 205, 231), (231, 232, 210), (231, 226, 232), (226, 209, 232), (217, 230, 209), (217, 224, 230), (224, 208, 230), (225, 229, 208), (225, 222, 229), (222, 207, 229), (223, 228, 207), (223, 220, 228), (220, 206, 228), (221, 227, 206), (221, 218, 227), (218, 205, 227), (219, 226, 205), (219, 216, 226), (216, 209, 226), (224, 225, 208), (224, 215, 225), (215, 203, 225), (222, 223, 207), (222, 214, 223), (214, 202, 223), (220, 221, 206), (220, 213, 221), (213, 201, 221), (218, 219, 205), (218, 211, 219), (211, 200, 219), (216, 217, 209), (216, 212, 217), (212, 204, 217), (215, 204, 245, 243, 241, 239), (204, 212, 253, 251, 249, 247, 245), (212, 200, 259, 257, 255, 253), (200, 211, 265, 263, 261, 259), (211, 201, 271, 269, 267, 265), (201, 213, 277, 275, 273, 271), (213, 202, 283, 281, 279, 277), (202, 214, 291, 289, 287, 285, 283), (214, 203, 297, 295, 293, 291), (203, 215, 239, 237, 299, 297), (236, 237, 239, 238), (238, 239, 241, 240), (240, 241, 243, 242), (242, 243, 245, 244), (244, 245, 247, 246), (246, 247, 249, 248), (248, 249, 251, 250), (250, 251, 253, 252), (252, 253, 255, 254), (254, 255, 257, 256), (256, 257, 259, 258), (258, 259, 261, 260), (260, 261, 263, 262), (262, 263, 265, 264), (264, 265, 267, 266), (266, 267, 269, 268), (268, 269, 271, 270), (270, 271, 273, 272), (272, 273, 275, 274), (274, 275, 277, 276), (276, 277, 279, 278), (278, 279, 281, 280), (280, 281, 283, 282), (282, 283, 285, 284), (284, 285, 287, 286), (286, 287, 289, 288), (288, 289, 291, 290), (290, 291, 293, 292), (292, 293, 295, 294), (294, 295, 297, 296), (298, 299, 237, 236), (296, 297, 299, 298), (236, 238, 240, 242, 244, 246, 248, 250, 252, 254, 256, 258, 260, 262, 264, 266, 268, 270, 272, 274, 276, 278, 280, 282, 284, 286, 288, 290, 292, 294, 296, 298), (300, 312, 316), (301, 311, 318), (302, 313, 320), (303, 314, 322), (304, 315, 324), (300, 316, 319), (301, 318, 321), (302, 320, 323), (303, 322, 325), (304, 324, 317), (305, 326, 331), (306, 327, 333), (307, 328, 334), (308, 329, 335), (309, 330, 332), (332, 335, 310), (332, 330, 335), (330, 308, 335), (335, 334, 310), (335, 329, 334), (329, 307, 334), (334, 333, 310), (334, 328, 333), (328, 306, 333), (333, 331, 310), (333, 327, 331), (327, 305, 331), (331, 332, 310), (331, 326, 332), (326, 309, 332), (317, 330, 309), (317, 324, 330), (324, 308, 330), (325, 329, 308), (325, 322, 329), (322, 307, 329), (323, 328, 307), (323, 320, 328), (320, 306, 328), (321, 327, 306), (321, 318, 327), (318, 305, 327), (319, 326, 305), (319, 316, 326), (316, 309, 326), (324, 325, 308), (324, 315, 325), (315, 303, 325), (322, 323, 307), (322, 314, 323), (314, 302, 323), (320, 321, 306), (320, 313, 321), (313, 301, 321), (318, 319, 305), (318, 311, 319), (311, 300, 319), (316, 317, 309), (316, 312, 317), (312, 304, 317), (315, 304, 345, 343, 341, 339), (304, 312, 353, 351, 349, 347, 345), (312, 300, 359, 357, 355, 353), (300, 311, 365, 363, 361, 359), (311, 301, 371, 369, 367, 365), (301, 313, 377, 375, 373, 371), (313, 302, 383, 381, 379, 377), (302, 314, 391, 389, 387, 385, 383), (314, 303, 397, 395, 393, 391), (303, 315, 339, 337, 399, 397), (336, 337, 339, 338), (338, 339, 341, 340), (340, 341, 343, 342), (342, 343, 345, 344), (344, 345, 347, 346), (346, 347, 349, 348), (348, 349, 351, 350), (350, 351, 353, 352), (352, 353, 355, 354), (354, 355, 357, 356), (356, 357, 359, 358), (358, 359, 361, 360), (360, 361, 363, 362), (362, 363, 365, 364), (364, 365, 367, 366), (366, 367, 369, 368), (368, 369, 371, 370), (370, 371, 373, 372), (372, 373, 375, 374), (374, 375, 377, 376), (376, 377, 379, 378), (378, 379, 381, 380), (380, 381, 383, 382), (382, 383, 385, 384), (384, 385, 387, 386), (386, 387, 389, 388), (388, 389, 391, 390), (390, 391, 393, 392), (392, 393, 395, 394), (394, 395, 397, 396), (398, 399, 337, 336), (396, 397, 399, 398), (336, 338, 340, 342, 344, 346, 348, 350, 352, 354, 356, 358, 360, 362, 364, 366, 368, 370, 372, 374, 376, 378, 380, 382, 384, 386, 388, 390, 392, 394, 396, 398), (400, 412, 416), (401, 411, 418), (402, 413, 420), (403, 414, 422), (404, 415, 424), (400, 416, 419), (401, 418, 421), (402, 420, 423), (403, 422, 425), (404, 424, 417), (405, 426, 431), (406, 427, 433), (407, 428, 434), (408, 429, 435), (409, 430, 432), (432, 435, 410), (432, 430, 435), (430, 408, 435), (435, 434, 410), (435, 429, 434), (429, 407, 434), (434, 433, 410), (434, 428, 433), (428, 406, 433), (433, 431, 410), (433, 427, 431), (427, 405, 431), (431, 432, 410), (431, 426, 432), (426, 409, 432), (417, 430, 409), (417, 424, 430), (424, 408, 430), (425, 429, 408), (425, 422, 429), (422, 407, 429), (423, 428, 407), (423, 420, 428), (420, 406, 428), (421, 427, 406), (421, 418, 427), (418, 405, 427), (419, 426, 405), (419, 416, 426), (416, 409, 426), (424, 425, 408), (424, 415, 425), (415, 403, 425), (422, 423, 407), (422, 414, 423), (414, 402, 423), (420, 421, 406), (420, 413, 421), (413, 401, 421), (418, 419, 405), (418, 411, 419), (411, 400, 419), (416, 417, 409), (416, 412, 417), (412, 404, 417), (415, 404, 445, 443, 441, 439), (404, 412, 453, 451, 449, 447, 445), (412, 400, 459, 457, 455, 453), (400, 411, 465, 463, 461, 459), (411, 401, 471, 469, 467, 465), (401, 413, 477, 475, 473, 471), (413, 402, 483, 481, 479, 477), (402, 414, 491, 489, 487, 485, 483), (414, 403, 497, 495, 493, 491), (403, 415, 439, 437, 499, 497), (436, 437, 439, 438), (438, 439, 441, 440), (440, 441, 443, 442), (442, 443, 445, 444), (444, 445, 447, 446), (446, 447, 449, 448), (448, 449, 451, 450), (450, 451, 453, 452), (452, 453, 455, 454), (454, 455, 457, 456), (456, 457, 459, 458), (458, 459, 461, 460), (460, 461, 463, 462), (462, 463, 465, 464), (464, 465, 467, 466), (466, 467, 469, 468), (468, 469, 471, 470), (470, 471, 473, 472), (472, 473, 475, 474), (474, 475, 477, 476), (476, 477, 479, 478), (478, 479, 481, 480), (480, 481, 483, 482), (482, 483, 485, 484), (484, 485, 487, 486), (486, 487, 489, 488), (488, 489, 491, 490), (490, 491, 493, 492), (492, 493, 495, 494), (494, 495, 497, 496), (498, 499, 437, 436), (496, 497, 499, 498), (436, 438, 440, 442, 444, 446, 448, 450, 452, 454, 456, 458, 460, 462, 464, 466, 468, 470, 472, 474, 476, 478, 480, 482, 484, 486, 488, 490, 492, 494, 496, 498)])
me_cube_002.use_remesh_preserve_volume = False
me_cube_002.use_remesh_preserve_attributes = False
me_cube_002.use_mirror_vertex_groups = False
me_cube_002.update()
me_cube = bpy.data.meshes.new('Cube')
me_cube.from_pydata([(0.75, 0.65, 1.192), (0.75, 0.65, 1.0), (0.75, -0.65, 1.0), (0.75, -0.65, 1.192), (-0.8595, -0.9, -0.5923), (-0.8595, -0.9, 1.0), (-0.8595, 0.9, -0.5923), (-0.8595, 0.9, 1.0), (1.0, -0.9, -0.5923), (1.0, -0.9, 1.0), (1.0, 0.9, -0.5923), (1.0, 0.9, 1.0), (-0.75, 0.65, 1.192), (-0.75, 0.65, 1.0), (-0.75, -0.65, 1.0), (-0.75, -0.65, 1.192), (0.76, 0.65, 1.168), (0.76, 0.65, 1.024), (0.76, -0.65, 1.024), (0.76, -0.65, 1.168), (0.77, 0.65, 1.121), (0.77, 0.65, 1.071), (0.77, -0.65, 1.071), (0.77, -0.65, 1.121), (0.08109, -0.7311, 1.436), (0.08109, -0.7311, 3.952), (0.08109, 0.7311, 1.436), (0.08109, 0.7311, 3.952), (0.4153, -0.8004, 1.316), (0.4153, -0.8004, 4.072), (0.4153, 0.8004, 1.316), (0.4153, 0.8004, 4.072), (0.4153, 0.6003, 3.856), (0.4153, 0.6003, 1.789), (0.4153, -0.6003, 3.856), (0.4153, -0.6003, 1.789), (0.3486, 0.6003, 3.856), (0.3486, 0.6003, 1.789), (0.3486, -0.6003, 3.856), (0.3486, -0.6003, 1.789), (0.083, -0.6639, 1.551), (0.083, -0.6639, 3.837), (0.083, 0.6639, 3.837), (0.083, 0.6639, 1.551), (-0.5641, -0.4015, 1.754), (-0.5641, -0.4015, 3.136), (-0.5641, 0.4015, 3.136), (-0.5641, 0.4015, 1.754), (0.04069, -0.7311, 1.436), (0.04069, -0.7311, 3.952), (0.04069, 0.7311, 3.952), (0.04069, 0.7311, 1.436), (0.03877, -0.6639, 1.551), (0.03877, -0.6639, 3.837), (0.03877, 0.6639, 3.837), (0.03877, 0.6639, 1.551), (-0.3208, -0.2682, 1.053), (-0.3208, -0.2682, 1.777), (-0.3208, 0.2682, 1.053), (-0.3208, 0.2682, 1.777), (-0.05737, -0.2682, 1.053), (-0.05737, -0.2682, 1.777), (-0.05737, 0.2682, 1.053), (-0.05737, 0.2682, 1.777), (0.9977, -0.7626, 0.5191), (0.9977, -0.7626, 0.6573), (0.9977, -0.6086, 0.5191), (0.9977, -0.6086, 0.6573), (1.049, -0.7626, 0.5191), (1.049, -0.7626, 0.6573), (1.049, -0.6086, 0.5191), (1.049, -0.6086, 0.6573), (0.9977, -0.7626, 0.2303), (0.9977, -0.7626, 0.3685), (0.9977, -0.6086, 0.2303), (0.9977, -0.6086, 0.3685), (1.049, -0.7626, 0.2303), (1.049, -0.7626, 0.3685), (1.049, -0.6086, 0.2303), (1.049, -0.6086, 0.3685), (0.9977, -0.7626, -0.04867), (0.9977, -0.7626, 0.08953), (0.9977, -0.6086, -0.04867), (0.9977, -0.6086, 0.08953), (1.049, -0.7626, -0.04867), (1.049, -0.7626, 0.08953), (1.049, -0.6086, -0.04867), (1.049, -0.6086, 0.08953), (1.0, 0.7741, 0.5712), (1.0, 0.7741, -0.2965), (1.0, -0.452, 0.5712), (1.0, -0.452, -0.2965), (0.5895, 0.7741, 0.5712), (0.5895, 0.7741, -0.2965), (0.5895, -0.452, 0.5712), (0.5895, -0.452, -0.2965), (0.9461, 0.7741, 0.5712), (0.9461, -0.452, 0.5712), (0.8434, 0.7741, 0.5712), (0.8434, -0.452, 0.5712), (0.9461, -0.452, -0.2965), (0.9461, 0.7741, -0.2965), (0.8434, -0.452, -0.2965), (0.8434, 0.7741, -0.2965), (0.9461, 0.7741, 0.4907), (0.9461, -0.452, 0.4907), (0.8434, 0.7741, 0.4907), (0.8434, -0.452, 0.4907), (0.9461, -0.452, -0.216), (0.9461, 0.7741, -0.216), (0.8434, -0.452, -0.216), (0.8434, 0.7741, -0.216)], [], [(0, 3, 19, 16), (5, 7, 6, 4), (7, 11, 10, 6), (11, 9, 90, 88), (9, 5, 4, 8), (4, 6, 10, 8), (5, 9, 11, 7), (1, 13, 12, 0), (14, 2, 3, 15), (3, 0, 12, 15), (13, 14, 15, 12), (16, 19, 23, 20), (3, 2, 18, 19), (2, 1, 17, 18), (1, 0, 16, 17), (22, 21, 20, 23), (17, 16, 20, 21), (18, 17, 21, 22), (19, 18, 22, 23), (25, 27, 50, 49), (27, 31, 30, 26), (29, 28, 35, 34), (29, 25, 24, 28), (24, 26, 30, 28), (29, 31, 27, 25), (34, 35, 39, 38), (28, 30, 33, 35), (31, 29, 34, 32), (30, 31, 32, 33), (33, 32, 36, 37), (35, 33, 37, 39), (32, 34, 38, 36), (41, 42, 46, 45), (26, 24, 48, 51), (42, 41, 53, 54), (40, 43, 55, 52), (45, 46, 47, 44), (42, 43, 47, 46), (40, 41, 45, 44), (43, 40, 44, 47), (51, 48, 52, 55), (49, 50, 54, 53), (50, 51, 55, 54), (48, 49, 53, 52), (43, 42, 54, 55), (41, 40, 52, 53), (27, 26, 51, 50), (24, 25, 49, 48), (57, 59, 58, 56), (59, 63, 62, 58), (63, 61, 60, 62), (61, 57, 56, 60), (56, 58, 62, 60), (61, 63, 59, 57), (75, 79, 78, 74), (67, 71, 70, 66), (71, 69, 68, 70), (69, 65, 64, 68), (64, 66, 70, 68), (69, 71, 67, 65), (79, 77, 76, 78), (77, 73, 72, 76), (72, 74, 78, 76), (77, 79, 75, 73), (83, 87, 86, 82), (87, 85, 84, 86), (85, 81, 80, 84), (80, 82, 86, 84), (85, 87, 83, 81), (90, 91, 95, 94), (10, 11, 88, 89), (9, 8, 91, 90), (8, 10, 89, 91), (92, 94, 95, 93), (89, 88, 92, 93), (91, 89, 101, 100), (92, 88, 96, 98), (98, 96, 104, 106), (88, 90, 97, 96), (90, 94, 99, 97), (94, 92, 98, 99), (103, 102, 110, 111), (95, 91, 100, 102), (89, 93, 103, 101), (93, 95, 102, 103), (104, 105, 107, 106), (108, 109, 111, 110), (99, 98, 106, 107), (102, 100, 108, 110), (100, 101, 109, 108), (97, 99, 107, 105), (101, 103, 111, 109), (96, 97, 105, 104)])
me_cube.use_remesh_preserve_volume = False
me_cube.use_remesh_preserve_attributes = False
me_cube.use_mirror_vertex_groups = False
me_cube.update()

# ---- objects
ob_cube_004 = bpy.data.objects.new('Cube.004', me_cube_005)
ob_cube_003 = bpy.data.objects.new('Cube.003', me_cube_004)
ob_cube_002 = bpy.data.objects.new('Cube.002', me_cube_003)
ob_cube_001 = bpy.data.objects.new('Cube.001', me_cube_002)
ob_cube = bpy.data.objects.new('Cube', me_cube)

# ---- transforms, parenting, visibility, modifiers, constraints
ob_cube_004.location = (0.0, 0.0, 1.0)
ob_cube_004.scale = (0.75, 1.0, 0.39)
ob_cube_004.lineart.crease_threshold = 0.0
ob_cube_003.location = (0.0, 0.0, 1.0)
ob_cube_003.scale = (0.75, 1.0, 0.39)
ob_cube_003.lineart.crease_threshold = 0.0
ob_cube_002.location = (0.0, 0.0, 1.0)
ob_cube_002.scale = (0.75, 1.0, 0.39)
ob_cube_002.lineart.crease_threshold = 0.0
ob_cube_001.location = (0.0, 0.0, 1.0)
ob_cube_001.scale = (0.75, 1.0, 0.39)
ob_cube_001.lineart.crease_threshold = 0.0
ob_cube.location = (0.0, 0.0, 1.0)
ob_cube.scale = (0.75, 1.0, 0.39)
ob_cube.lineart.crease_threshold = 0.0

# ---- collection membership
col_collection_1.objects.link(ob_cube_004)
col_collection_1.objects.link(ob_cube_003)
col_collection_1.objects.link(ob_cube_002)
col_collection_1.objects.link(ob_cube_001)
col_collection_1.objects.link(ob_cube)

# ---- scene / render settings (as saved in the file)
scene.frame_start = 1; scene.frame_end = 250; scene.frame_set(0)
scene.render.engine = 'BLENDER_EEVEE_NEXT'
scene.render.resolution_percentage = 50
scene.render.dither_intensity = 0.0
scene.cycles.use_denoising = False
scene.cycles.samples = 10
scene.cycles.sampling_pattern = 'TABULATED_SOBOL'
scene.cycles.light_sampling_threshold = 0.0
scene.cycles.use_adaptive_sampling = False
scene.cycles.use_light_tree = False
scene.cycles.blur_glossy = 0.0
scene.cycles.pixel_filter_type = 'GAUSSIAN'
scene.cycles.sample_clamp_indirect = 0.0
scene.view_settings.view_transform = 'Standard'
bpy.context.view_layer.update()

# ---- added for rendering (the .blend has no active camera and no usable light): camera, sun
cam_auto = bpy.data.cameras.new('AutoCamera')
cam_auto.lens = 50.0
cam_auto.sensor_width = 36.0
cam_auto.clip_end = 1000.0
ob_auto_camera = bpy.data.objects.new('AutoCamera', cam_auto)
scene.collection.objects.link(ob_auto_camera)
ob_auto_camera.location = (4.28104, -4.27387, 4.51877)
ob_auto_camera.rotation_euler = (1.09748, -7.21219e-08, 0.694738)
scene.camera = ob_auto_camera
light_auto_sun = bpy.data.lights.new('AutoSun', 'SUN')
light_auto_sun.energy = 3.0
light_auto_sun.angle = 0.0523599
ob_auto_sun = bpy.data.objects.new('AutoSun', light_auto_sun)
scene.collection.objects.link(ob_auto_sun)
ob_auto_sun.rotation_euler = (0.872665, 0.174533, 0.523599)
bpy.context.view_layer.update()
